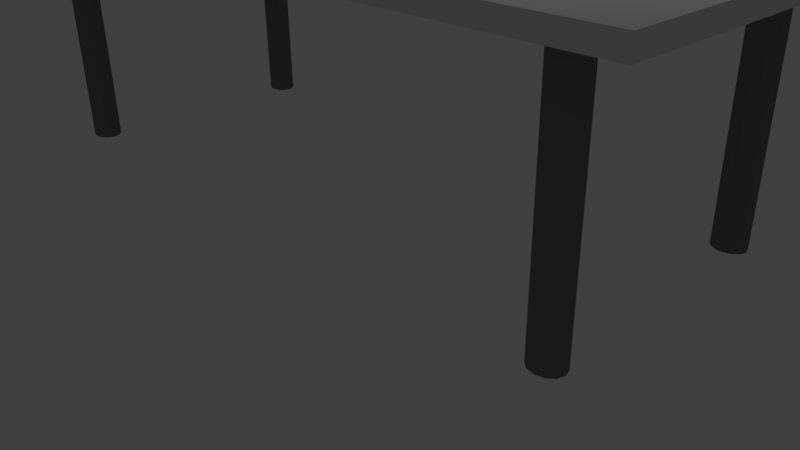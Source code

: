 # Source: table_2.blend  (saved by Blender 2.77.0; exported with 4.5.12 LTS)
import bpy
from mathutils import Matrix  # noqa: F401  (used for matrix-valued properties, if any)

bpy.ops.wm.read_factory_settings(use_empty=True)
scene = bpy.context.scene
scene.name = 'Scene'

# ---- collections
col_collection_1 = bpy.data.collections.new('Collection 1'); scene.collection.children.link(col_collection_1)

# ---- materials (node trees are filled in below, after node groups)
mat_table_001 = bpy.data.materials.new('table.001')
mat_table_001.alpha_threshold = 0.0
mat_table_001.use_transparent_shadow = False
mat_table_001.roughness = 0.5
mat_all = bpy.data.materials.new('all')
mat_all.alpha_threshold = 0.0
mat_all.use_transparent_shadow = False
mat_all.diffuse_color = (0.1902, 0.1902, 0.1902, 1.0)
mat_all.roughness = 0.5

# ---- material node trees

# ---- world
world_world = bpy.data.worlds.new('World'); scene.world = world_world
world_world.color = (0.05088, 0.05088, 0.05088)
world_world.use_sun_shadow = False
world_world.sun_shadow_jitter_overblur = 0.0
world_world.cycles.sampling_method = 'MANUAL'

# ---- cameras
cam_camera = bpy.data.cameras.new('Camera')
cam_camera.clip_end = 100.0
cam_camera.lens = 35.0
cam_camera.sensor_width = 32.0
cam_camera.sensor_height = 18.0
cam_camera.ortho_scale = 7.314
cam_camera.dof.focus_distance = 0.0
cam_camera.dof.aperture_fstop = 128.0

# ---- lights
light_lamp = bpy.data.lights.new('Lamp', 'POINT')
light_lamp.transmission_factor = 0.0
light_lamp.cutoff_distance = 30.0
light_lamp.energy = 100.0
light_lamp.shadow_buffer_clip_start = 1.001
light_lamp.shadow_soft_size = 0.1
light_lamp.shadow_maximum_resolution = 0.006
light_lamp.use_absolute_resolution = True

# ---- meshes
me_plane = bpy.data.meshes.new('Plane')
me_plane.from_pydata([(-1.0, -1.0, 0.0), (1.0, -1.0, 0.0), (-1.0, 1.0, 0.0), (1.0, 1.0, 0.0), (-1.0, 1.0, 0.1007), (-1.0, -1.0, 0.1007), (1.0, -1.0, 0.1007), (1.0, 1.0, 0.1007)], [], [(0, 2, 3, 1), (5, 6, 7, 4), (3, 2, 4, 7), (0, 1, 6, 5), (1, 3, 7, 6), (2, 0, 5, 4)])
_uv = me_plane.uv_layers.new(name='all')
_uv.uv.foreach_set('vector', [0.0, 0.0, 1.0, 0.0, 1.0, 1.0, 0.0, 1.0, 0.0, 0.0, 1.0, 0.0, 1.0, 1.0, 0.0, 1.0, 0.0, 0.0, 1.0, 0.0, 1.0, 1.0, 0.0, 1.0, 0.0, 0.0, 1.0, 0.0, 1.0, 1.0, 0.0, 1.0, 0.0, 0.0, 1.0, 0.0, 1.0, 1.0, 0.0, 1.0, 0.0, 0.0, 1.0, 0.0, 1.0, 1.0, 0.0, 1.0])
me_plane.materials.append(mat_table_001)
me_plane.use_remesh_preserve_volume = False
me_plane.use_remesh_preserve_attributes = False
me_plane.use_mirror_vertex_groups = False
me_plane.update()
me_circle = bpy.data.meshes.new('Circle')
me_circle.from_pydata([(15.5, -6.189, 0.3159), (15.11, -6.294, 0.3159), (14.83, -6.58, 0.3159), (14.72, -6.971, 0.3159), (14.83, -7.362, 0.3159), (15.11, -7.649, 0.3159), (15.5, -7.753, 0.3159), (15.9, -7.649, 0.3159), (16.18, -7.362, 0.3159), (16.29, -6.971, 0.3159), (16.18, -6.58, 0.3159), (15.9, -6.294, 0.3159), (15.5, -6.189, 2.588), (15.11, -6.294, 2.588), (14.83, -6.58, 2.588), (14.72, -6.971, 2.588), (14.83, -7.362, 2.588), (15.11, -7.649, 2.588), (15.5, -7.753, 2.588), (15.9, -7.649, 2.588), (16.18, -7.362, 2.588), (16.29, -6.971, 2.588), (16.18, -6.58, 2.588), (15.9, -6.294, 2.588)], [], [(1, 13, 12, 0), (8, 20, 19, 7), (5, 17, 16, 4), (0, 12, 23, 11), (2, 14, 13, 1), (9, 21, 20, 8), (6, 18, 17, 5), (3, 15, 14, 2), (10, 22, 21, 9), (7, 19, 18, 6), (4, 16, 15, 3), (11, 23, 22, 10)])
me_circle.materials.append(mat_all)
me_circle.use_remesh_preserve_volume = False
me_circle.use_remesh_preserve_attributes = False
me_circle.use_mirror_vertex_groups = False
me_circle.update()

# ---- objects
ob_plane = bpy.data.objects.new('Plane', me_plane)
ob_lamp = bpy.data.objects.new('Lamp', light_lamp)
ob_camera = bpy.data.objects.new('Camera', cam_camera)
ob_table = bpy.data.objects.new('table', me_circle)

# ---- transforms, parenting, visibility, modifiers, constraints
ob_plane.location = (0.0, 0.0, 3.871)
ob_plane.scale = (4.736, 2.073, 2.073)
ob_plane.lineart.crease_threshold = 0.0
ob_lamp.location = (1.388, 1.474, 6.929)
ob_lamp.rotation_euler = (0.6503, 0.05522, 1.866)
ob_lamp.lock_rotations_4d = False
ob_lamp.empty_display_type = 'ARROWS'
ob_lamp.color = (0.0, 0.0, 0.0, 0.0)
ob_lamp.lineart.crease_threshold = 0.0
ob_camera.location = (7.481, -6.508, 5.344)
ob_camera.rotation_euler = (1.109, 0.01082, 0.8149)
ob_camera.lock_rotations_4d = False
ob_camera.empty_display_type = 'ARROWS'
ob_camera.color = (0.0, 0.0, 0.0, 0.0)
ob_camera.display_type = 'WIRE'
ob_camera.lineart.crease_threshold = 0.0
ob_table.location = (0.0, -1.192e-07, 0.6289)
ob_table.scale = (0.2523, 0.2187, 1.249)
ob_table.lineart.crease_threshold = 0.0
_m = ob_table.modifiers.new('Mirror', 'MIRROR')
_m.use_axis = (True, True, False)

# ---- collection membership
col_collection_1.objects.link(ob_plane)
col_collection_1.objects.link(ob_lamp)
col_collection_1.objects.link(ob_camera)
col_collection_1.objects.link(ob_table)

# ---- scene / render settings (as saved in the file)
scene.camera = ob_camera
scene.frame_start = 1; scene.frame_end = 250; scene.frame_set(1)
scene.render.engine = 'BLENDER_EEVEE_NEXT'
scene.render.resolution_percentage = 50
scene.render.dither_intensity = 0.0
scene.cycles.use_denoising = False
scene.cycles.samples = 128
scene.cycles.sampling_pattern = 'TABULATED_SOBOL'
scene.cycles.light_sampling_threshold = 0.0
scene.cycles.use_adaptive_sampling = False
scene.cycles.use_light_tree = False
scene.cycles.blur_glossy = 0.0
scene.cycles.sample_clamp_indirect = 0.0
scene.view_settings.view_transform = 'Standard'
bpy.context.view_layer.update()
